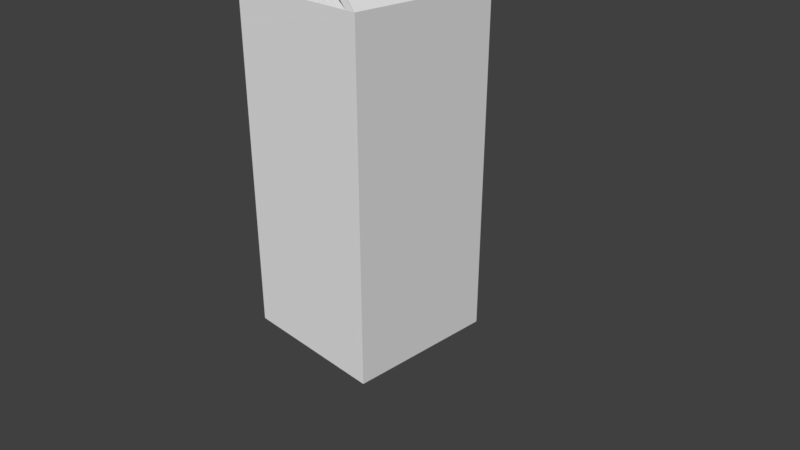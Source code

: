 # Source: Carton.blend  (saved by Blender 2.78.0; exported with 4.5.12 LTS)
import bpy
from mathutils import Matrix  # noqa: F401  (used for matrix-valued properties, if any)

bpy.ops.wm.read_factory_settings(use_empty=True)
scene = bpy.context.scene
scene.name = 'Scene'

# ---- collections
col_collection_1 = bpy.data.collections.new('Collection 1'); scene.collection.children.link(col_collection_1)

# ---- materials (node trees are filled in below, after node groups)
mat_material = bpy.data.materials.new('Material')
mat_material.alpha_threshold = 0.0
mat_material.use_transparent_shadow = False
mat_material.roughness = 0.5
mat_material.line_color = (0.0, 0.0, 0.0, 1.0)

# ---- material node trees

# ---- world
world_world = bpy.data.worlds.new('World'); scene.world = world_world
world_world.color = (0.05088, 0.05088, 0.05088)
world_world.use_sun_shadow = False
world_world.sun_shadow_jitter_overblur = 0.0
world_world.cycles.sampling_method = 'MANUAL'

# ---- cameras
cam_camera = bpy.data.cameras.new('Camera')
cam_camera.clip_end = 100.0
cam_camera.lens = 35.0
cam_camera.sensor_width = 32.0
cam_camera.sensor_height = 18.0
cam_camera.ortho_scale = 7.314
cam_camera.dof.focus_distance = 0.0
cam_camera.dof.aperture_fstop = 128.0

# ---- meshes
me_cube = bpy.data.meshes.new('Cube')
me_cube.from_pydata([(-1.0, -1.0, 1.0), (-1.0, -1.0, -1.0), (-1.0, 1.372, 1.0), (-1.0, 1.372, -1.0), (-1.0, 2.776, -1.0), (-1.0, 2.776, 1.0), (-1.0, 3.414, -1.0), (-1.0, 3.414, 1.0), (-0.8652, -1.0, -1.0), (-0.8652, -1.0, 1.0), (-0.8652, 1.372, -1.0), (-0.8652, 1.372, 1.0), (-0.8652, 2.776, -1.0), (-0.8652, 2.776, 1.0), (-0.8652, 3.414, -1.0), (-0.8652, 3.414, 1.0), (-0.04484, 4.259, -0.8879), (-0.04484, 4.259, 0.8879), (1.0, -1.0, 1.0), (1.0, -1.0, -1.0), (1.0, 1.372, 1.0), (1.0, 1.372, -1.0), (1.0, 2.776, -1.0), (1.0, 2.776, 1.0), (1.0, 3.414, -1.0), (1.0, 3.414, 1.0), (0.8652, -1.0, -1.0), (0.8652, -1.0, 1.0), (0.8652, 1.372, -1.0), (0.8652, 1.372, 1.0), (0.8652, 2.776, -1.0), (0.8652, 2.776, 1.0), (0.8652, 3.414, -1.0), (0.8652, 3.414, 1.0), (0.04484, 4.259, -0.8879), (0.04484, 4.259, 0.8879), (0.0, 4.124, -0.8879), (0.0, 4.124, 0.8879), (0.0, -1.0, -1.0), (0.0, -1.0, 1.0), (0.0, 1.372, -1.0), (0.0, 1.372, 1.0), (0.0, 2.776, -1.0), (0.0, 2.776, 1.0), (0.0, 3.414, -1.0), (0.0, 3.414, 1.0), (0.0, 3.683, -7.946e-07), (0.0, 4.124, -1.1e-06), (0.0, 3.683, -5.562e-07), (-0.04484, 4.504, 0.8879), (-0.04484, 4.504, -0.8879), (0.04484, 4.504, 0.8879), (0.04484, 4.504, -0.8879), (0.5776, 4.12, -0.0009033), (0.3422, 3.839, -0.3305), (0.5776, 4.12, -0.3305), (0.5207, 3.689, -0.234), (0.7562, 3.97, -0.234), (0.5947, 3.627, -0.0009032), (0.8301, 3.908, -0.0009032), (0.5207, 3.689, 0.2322), (0.7562, 3.97, 0.2322), (0.3422, 3.839, 0.3287), (0.5776, 4.12, 0.3287), (0.1636, 3.989, 0.2322), (0.399, 4.27, 0.2322), (0.08965, 4.051, -0.0009033), (0.3251, 4.332, -0.0009033), (0.1636, 3.989, -0.234), (0.399, 4.27, -0.234)], [], [(8, 9, 0, 1), (9, 11, 2, 0), (0, 2, 3, 1), (10, 8, 1, 3), (4, 5, 7, 6), (3, 2, 5, 4), (10, 3, 4, 12), (7, 15, 37, 17), (12, 4, 6, 14), (5, 13, 15, 7), (48, 46, 15, 45), (2, 11, 13, 5), (40, 10, 12, 42), (40, 38, 8, 10), (39, 41, 11, 9), (38, 39, 9, 8), (15, 47, 37), (46, 14, 47), (6, 7, 17, 16), (14, 6, 16, 36), (11, 41, 43, 13), (13, 43, 45, 15), (44, 14, 46, 48), (47, 14, 36), (47, 15, 46), (26, 19, 18, 27), (27, 18, 20, 29), (18, 19, 21, 20), (28, 21, 19, 26), (22, 24, 25, 23), (21, 22, 23, 20), (28, 30, 22, 21), (25, 35, 37, 33), (30, 32, 24, 22), (23, 25, 33, 31), (48, 45, 33, 46), (20, 23, 31, 29), (40, 42, 30, 28), (40, 28, 26, 38), (39, 27, 29, 41), (38, 26, 27, 39), (33, 37, 47), (46, 47, 32), (24, 34, 35, 25), (32, 36, 34, 24), (29, 31, 43, 41), (31, 33, 45, 43), (44, 48, 46, 32), (47, 36, 32), (47, 46, 33), (34, 16, 50, 52), (16, 34, 36), (17, 37, 35), (12, 14, 44, 42), (30, 42, 44, 32), (50, 49, 51, 52), (16, 17, 49, 50), (17, 35, 51, 49), (35, 34, 52, 51), (53, 57, 55), (54, 55, 57, 56), (53, 59, 57), (56, 57, 59, 58), (53, 61, 59), (58, 59, 61, 60), (53, 63, 61), (60, 61, 63, 62), (53, 65, 63), (62, 63, 65, 64), (53, 67, 65), (64, 65, 67, 66), (53, 69, 67), (66, 67, 69, 68), (53, 55, 69), (68, 69, 55, 54)])
_uv = me_cube.uv_layers.new(name='UVMap')
_uv.uv.foreach_set('vector', [0.309, 0.9252, 0.3106, 0.91, 0.3119, 0.9108, 0.3102, 0.925, 0.3106, 0.91, 0.3806, 0.8461, 0.3854, 0.8518, 0.3119, 0.9108, 0.3119, 0.9108, 0.3854, 0.8518, 0.33, 0.9801, 0.3102, 0.925, 0.3266, 0.9812, 0.309, 0.9252, 0.3102, 0.925, 0.33, 0.9801, 0.3074, 0.9669, 0.2391, 0.9096, 0.2715, 0.9071, 0.3056, 0.9412, 0.09616, 0.8768, 0.0771, 0.8985, 0.00747, 0.9075, 0.09268, 0.8264, 0.09917, 0.8777, 0.09616, 0.8768, 0.09268, 0.8264, 0.1012, 0.8265, 0.2715, 0.9071, 0.273, 0.9041, 0.3046, 0.8981, 0.3063, 0.9013, 0.3123, 0.9663, 0.3074, 0.9669, 0.3056, 0.9412, 0.3085, 0.9399, 0.2391, 0.9096, 0.2391, 0.9012, 0.273, 0.9041, 0.2715, 0.9071, 0.2966, 0.8895, 0.2968, 0.8901, 0.273, 0.9041, 0.2858, 0.8767, 0.0771, 0.8985, 0.08673, 0.9091, 0.008766, 0.9171, 0.00747, 0.9075, 0.1122, 0.8879, 0.09917, 0.8777, 0.1012, 0.8265, 0.1536, 0.8474, 0.2904, 0.9803, 0.3018, 0.9249, 0.309, 0.9252, 0.3266, 0.9812, 0.3052, 0.9087, 0.3264, 0.8059, 0.3806, 0.8461, 0.3106, 0.91, 0.3018, 0.9249, 0.3052, 0.9087, 0.3106, 0.91, 0.309, 0.9252, 0.273, 0.9041, 0.2971, 0.8905, 0.3046, 0.8981, 0.3265, 0.9188, 0.3085, 0.9399, 0.3219, 0.9162, 0.3056, 0.9412, 0.2715, 0.9071, 0.3063, 0.9013, 0.3138, 0.9094, 0.3085, 0.9399, 0.3056, 0.9412, 0.3138, 0.9094, 0.3166, 0.9109, 0.08673, 0.9091, 0.09124, 0.9139, 0.04836, 0.9549, 0.008766, 0.9171, 0.2391, 0.9012, 0.2589, 0.8487, 0.2858, 0.8767, 0.273, 0.9041, 0.3335, 0.9284, 0.3085, 0.9399, 0.3265, 0.9188, 0.3265, 0.9186, 0.3219, 0.9162, 0.3085, 0.9399, 0.3166, 0.9109, 0.2971, 0.8905, 0.273, 0.9041, 0.2968, 0.8901, 0.2951, 0.9223, 0.2941, 0.9216, 0.2982, 0.908, 0.2997, 0.9078, 0.2997, 0.9078, 0.2982, 0.908, 0.2541, 0.8247, 0.2608, 0.8213, 0.2982, 0.908, 0.2941, 0.9216, 0.2541, 0.9643, 0.2541, 0.8247, 0.2568, 0.9667, 0.2541, 0.9643, 0.2941, 0.9216, 0.2951, 0.9223, 0.3731, 0.9039, 0.3474, 0.9007, 0.3162, 0.8634, 0.3208, 0.8311, 0.1221, 0.9039, 0.1706, 0.9072, 0.09178, 0.9846, 0.1024, 0.9248, 0.1212, 0.9016, 0.1706, 0.899, 0.1706, 0.9072, 0.1221, 0.9039, 0.3162, 0.8634, 0.3078, 0.8997, 0.3046, 0.8981, 0.313, 0.8647, 0.3722, 0.9088, 0.3459, 0.9037, 0.3474, 0.9007, 0.3731, 0.9039, 0.3208, 0.8311, 0.3162, 0.8634, 0.313, 0.8647, 0.3124, 0.8306, 0.2966, 0.8895, 0.2858, 0.8767, 0.313, 0.8647, 0.2968, 0.8901, 0.1024, 0.9248, 0.09178, 0.9846, 0.08384, 0.9832, 0.09608, 0.9187, 0.1122, 0.8879, 0.1536, 0.8474, 0.1706, 0.899, 0.1212, 0.9016, 0.2904, 0.9803, 0.2568, 0.9667, 0.2951, 0.9223, 0.3018, 0.9249, 0.3052, 0.9087, 0.2997, 0.9078, 0.2608, 0.8213, 0.3264, 0.8059, 0.3018, 0.9249, 0.2951, 0.9223, 0.2997, 0.9078, 0.3052, 0.9087, 0.313, 0.8647, 0.3046, 0.8981, 0.2971, 0.8905, 0.3265, 0.9185, 0.3219, 0.9162, 0.3459, 0.9037, 0.3474, 0.9007, 0.3151, 0.908, 0.3078, 0.8997, 0.3162, 0.8634, 0.3459, 0.9037, 0.3166, 0.9109, 0.3151, 0.908, 0.3474, 0.9007, 0.09608, 0.9187, 0.08384, 0.9832, 0.04836, 0.9549, 0.09124, 0.9139, 0.3124, 0.8306, 0.313, 0.8647, 0.2858, 0.8767, 0.2589, 0.8487, 0.3335, 0.9284, 0.3265, 0.9186, 0.3265, 0.9185, 0.3459, 0.9037, 0.3219, 0.9162, 0.3166, 0.9109, 0.3459, 0.9037, 0.2971, 0.8905, 0.2968, 0.8901, 0.313, 0.8647, 0.3151, 0.908, 0.3138, 0.9094, 0.312, 0.9065, 0.3122, 0.9063, 0.3138, 0.9094, 0.3151, 0.908, 0.3166, 0.9109, 0.3063, 0.9013, 0.3046, 0.8981, 0.3078, 0.8997, 0.3123, 0.9663, 0.3085, 0.9399, 0.3335, 0.9284, 0.3546, 0.9505, 0.3722, 0.9088, 0.3546, 0.9505, 0.3335, 0.9284, 0.3459, 0.9037, 0.312, 0.9065, 0.3095, 0.9032, 0.3098, 0.9031, 0.3122, 0.9063, 0.3138, 0.9094, 0.3063, 0.9013, 0.3095, 0.9032, 0.312, 0.9065, 0.3063, 0.9013, 0.3078, 0.8997, 0.3098, 0.9031, 0.3095, 0.9032, 0.3078, 0.8997, 0.3151, 0.908, 0.3122, 0.9063, 0.3098, 0.9031, 0.09889, 0.8937, 0.1114, 0.9169, 0.09138, 0.919, 0.06081, 0.9857, 0.09138, 0.919, 0.1114, 0.9169, 0.137, 0.9857, 0.09889, 0.8937, 0.1242, 0.9012, 0.1114, 0.9169, 0.137, 0.9857, 0.1114, 0.9169, 0.1242, 0.9012, 0.1908, 0.9318, 0.09889, 0.8937, 0.1221, 0.8812, 0.1242, 0.9012, 0.1908, 0.9318, 0.1242, 0.9012, 0.1221, 0.8812, 0.1908, 0.8556, 0.09889, 0.8937, 0.1064, 0.8685, 0.1221, 0.8812, 0.1908, 0.8556, 0.1221, 0.8812, 0.1064, 0.8685, 0.137, 0.8018, 0.09889, 0.8937, 0.08634, 0.8706, 0.1064, 0.8685, 0.137, 0.8018, 0.1064, 0.8685, 0.08634, 0.8706, 0.06081, 0.8018, 0.09889, 0.8937, 0.07363, 0.8862, 0.08634, 0.8706, 0.06081, 0.8018, 0.08634, 0.8706, 0.07363, 0.8862, 0.006943, 0.8556, 0.09889, 0.8937, 0.07572, 0.9063, 0.07363, 0.8862, 0.006943, 0.8556, 0.07363, 0.8862, 0.07572, 0.9063, 0.006943, 0.9318, 0.09889, 0.8937, 0.09138, 0.919, 0.07572, 0.9063, 0.006943, 0.9318, 0.07572, 0.9063, 0.09138, 0.919, 0.06081, 0.9857])
me_cube.materials.append(mat_material)
me_cube.use_remesh_preserve_volume = False
me_cube.use_remesh_preserve_attributes = False
me_cube.use_mirror_vertex_groups = False
me_cube.update()

# ---- objects
ob_cube = bpy.data.objects.new('Cube', me_cube)
ob_camera = bpy.data.objects.new('Camera', cam_camera)

# ---- transforms, parenting, visibility, modifiers, constraints
ob_cube.location = (0.0, 0.0, 0.0)
ob_cube.rotation_euler = (1.571, -0.0, 0.0)
ob_cube.lock_rotations_4d = False
ob_cube.empty_display_type = 'ARROWS'
ob_cube.lineart.crease_threshold = 0.0
ob_camera.location = (7.481, -6.508, 5.344)
ob_camera.rotation_euler = (1.109, 0.0, 0.8149)
ob_camera.lock_rotations_4d = False
ob_camera.empty_display_type = 'ARROWS'
ob_camera.color = (0.0, 0.0, 0.0, 0.0)
ob_camera.display_type = 'WIRE'
ob_camera.lineart.crease_threshold = 0.0

# ---- collection membership
col_collection_1.objects.link(ob_cube)
col_collection_1.objects.link(ob_camera)

# ---- scene / render settings (as saved in the file)
scene.camera = ob_camera
scene.frame_start = 1; scene.frame_end = 250; scene.frame_set(1)
scene.render.engine = 'BLENDER_EEVEE_NEXT'
scene.render.resolution_percentage = 50
scene.render.dither_intensity = 0.0
scene.cycles.use_denoising = False
scene.cycles.samples = 128
scene.cycles.sampling_pattern = 'TABULATED_SOBOL'
scene.cycles.light_sampling_threshold = 0.0
scene.cycles.use_adaptive_sampling = False
scene.cycles.use_light_tree = False
scene.cycles.blur_glossy = 0.0
scene.cycles.sample_clamp_indirect = 0.0
scene.view_settings.view_transform = 'Standard'
bpy.context.view_layer.update()

# ---- added for rendering (the .blend has no usable light): sun
light_auto_sun = bpy.data.lights.new('AutoSun', 'SUN')
light_auto_sun.energy = 3.0
light_auto_sun.angle = 0.0523599
ob_auto_sun = bpy.data.objects.new('AutoSun', light_auto_sun)
scene.collection.objects.link(ob_auto_sun)
ob_auto_sun.rotation_euler = (0.872665, 0.174533, 0.523599)
bpy.context.view_layer.update()
